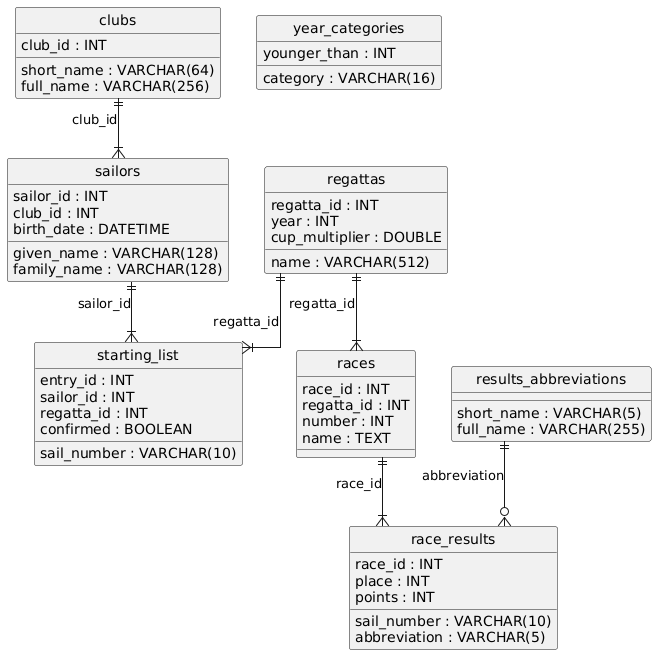

The diagram above was rendered by PlantUML. Its source (embedded in the PNG):
@startuml
hide circle
skinparam linetype ortho

entity "clubs" as clubs {
  club_id : INT
  short_name : VARCHAR(64)
  full_name : VARCHAR(256)
}

entity "sailors" as sailors {
  sailor_id : INT
  club_id : INT
  given_name : VARCHAR(128)
  family_name : VARCHAR(128)
  birth_date : DATETIME
}

entity "regattas" as regattas {
  regatta_id : INT
  name : VARCHAR(512)
  year : INT
  cup_multiplier : DOUBLE
}

entity "starting_list" as starting_list {
  entry_id : INT
  sailor_id : INT
  regatta_id : INT
  sail_number : VARCHAR(10)
  confirmed : BOOLEAN
}

entity "races" as races {
  race_id : INT
  regatta_id : INT
  number : INT
  name : TEXT
}

entity "results_abbreviations" as results_abbreviations {
  short_name : VARCHAR(5)
  full_name : VARCHAR(255)
}

entity "race_results" as race_results {
  race_id : INT
  sail_number : VARCHAR(10)
  place : INT
  abbreviation : VARCHAR(5)
  points : INT
}

entity "year_categories" as year_categories {
  category : VARCHAR(16)
  younger_than : INT
}

clubs ||--|{ sailors : "club_id"
sailors ||--|{ starting_list : "sailor_id"
regattas ||--|{ starting_list : "regatta_id"
regattas ||--|{ races : "regatta_id"
races ||--|{ race_results : "race_id"
results_abbreviations ||--o{ race_results : "abbreviation"
@enduml